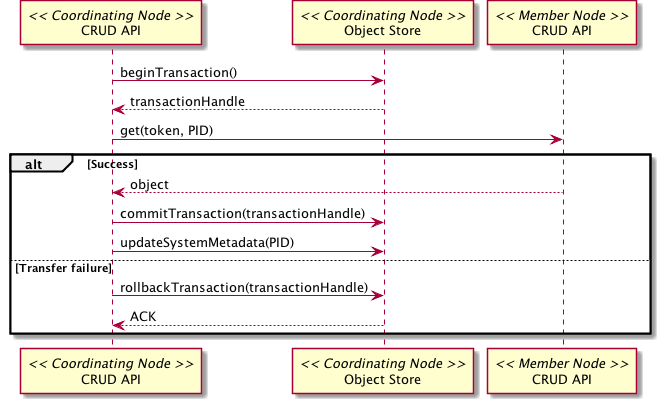

The diagram above was rendered by PlantUML. Its source (embedded in the PNG):
@startuml images/24_seq.png
participant "CRUD API" as c_crud << Coordinating Node >>
participant "Object Store" as c_ostore << Coordinating Node >>
participant "CRUD API" as m_crud << Member Node >>
c_crud -> c_ostore: beginTransaction() 
c_ostore --> c_crud: transactionHandle
c_crud -> m_crud: get(token, PID)
alt Success
  m_crud --> c_crud: object
  c_crud -> c_ostore: commitTransaction(transactionHandle)
  c_crud -> c_ostore: updateSystemMetadata(PID)
else Transfer failure
 c_crud -> c_ostore: rollbackTransaction(transactionHandle)
 c_ostore --> c_crud: ACK
end  
@enduml